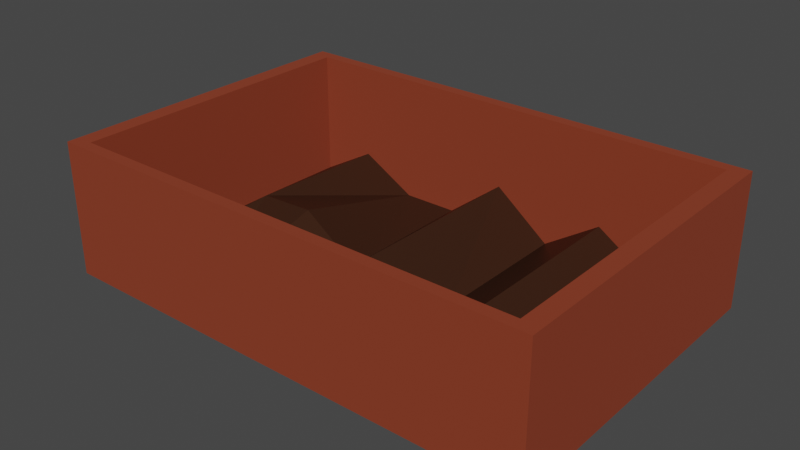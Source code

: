 # Source: Pot_Plot.blend  (saved by Blender 3.6.13; exported with 4.5.12 LTS)
import bpy
from mathutils import Matrix  # noqa: F401  (used for matrix-valued properties, if any)

bpy.ops.wm.read_factory_settings(use_empty=True)
scene = bpy.context.scene
scene.name = 'Scene'

# ---- collections
col_collection = bpy.data.collections.new('Collection'); scene.collection.children.link(col_collection)

# ---- materials (node trees are filled in below, after node groups)
mat_terracota = bpy.data.materials.new('Terracota')
mat_terracota.use_transparent_shadow = False
mat_dirt = bpy.data.materials.new('Dirt')
mat_dirt.use_transparent_shadow = False

# ---- material node trees
mat_terracota.use_nodes = True; mat_terracota.node_tree.nodes.clear()
_N = mat_terracota.node_tree.nodes; _L = mat_terracota.node_tree.links
n0 = _N.new('ShaderNodeBsdfPrincipled'); n0.name = 'Principled BSDF'; n0.location = (10, 300)
n0.distribution = 'GGX'
n0.subsurface_method = 'RANDOM_WALK_SKIN'
n0.inputs[0].default_value = (0.2529, 0.04335, 0.01741, 1.0)
n0.inputs[2].default_value = 1.0
n0.inputs[3].default_value = 1.45
n0.inputs[14].default_value = (0.6765, 0.5857, 0.5745, 1.0)
n0.inputs[27].default_value = (0.0, 0.0, 0.0, 1.0)
n0.inputs[28].default_value = 1.0
n1 = _N.new('ShaderNodeOutputMaterial'); n1.name = 'Material Output'; n1.location = (300, 300)
_L.new(n0.outputs[0], n1.inputs[0])
n1.is_active_output = True
mat_dirt.use_nodes = True; mat_dirt.node_tree.nodes.clear()
_N = mat_dirt.node_tree.nodes; _L = mat_dirt.node_tree.links
n0 = _N.new('ShaderNodeBsdfPrincipled'); n0.name = 'Principled BSDF'; n0.location = (10, 300)
n0.distribution = 'GGX'
n0.subsurface_method = 'RANDOM_WALK_SKIN'
n0.inputs[0].default_value = (0.04442, 0.01803, 0.009635, 1.0)
n0.inputs[1].default_value = 0.07874
n0.inputs[2].default_value = 0.437
n0.inputs[3].default_value = 1.45
n0.inputs[13].default_value = 0.1929
n0.inputs[14].default_value = (0.1197, 0.09535, 0.08762, 1.0)
n0.inputs[20].default_value = 0.0
n0.inputs[27].default_value = (0.0, 0.0, 0.0, 1.0)
n0.inputs[28].default_value = 1.0
n1 = _N.new('ShaderNodeOutputMaterial'); n1.name = 'Material Output'; n1.location = (300, 300)
_L.new(n0.outputs[0], n1.inputs[0])
n1.is_active_output = True

# ---- world
world_world = bpy.data.worlds.new('World'); scene.world = world_world
world_world.use_nodes = True; world_world.node_tree.nodes.clear()
_N = world_world.node_tree.nodes; _L = world_world.node_tree.links
n0 = _N.new('ShaderNodeOutputWorld'); n0.name = 'World Output'; n0.location = (300, 300)
n1 = _N.new('ShaderNodeBackground'); n1.name = 'Background'; n1.location = (10, 300)
n1.inputs[0].default_value = (0.05088, 0.05088, 0.05088, 1.0)
_L.new(n1.outputs[0], n0.inputs[0])
n0.is_active_output = True
world_world.color = (0.05088, 0.05088, 0.05088)
world_world.use_sun_shadow = False
world_world.sun_shadow_jitter_overblur = 0.0

# ---- meshes
me_cube_001 = bpy.data.meshes.new('Cube.001')
me_cube_001.from_pydata([(-7.5, -7.5, -7.5), (-6.965, -6.965, 7.5), (7.5, -7.5, -7.5), (6.965, -6.965, 7.5), (0.0, -6.965, 143.2), (0.0, -7.5, -7.5), (-7.5, -7.5, 399.1), (7.5, -7.5, 399.1), (-6.965, -6.965, 399.1), (6.965, -6.965, 399.1), (0.0, -7.5, 399.1), (0.0, -6.965, 399.1), (-7.5, 0.0, -7.5), (7.5, 0.0, -7.5), (-6.965, 0.0, 7.5), (6.965, 0.0, 7.5), (-7.5, 0.0, 399.1), (7.5, 0.0, 399.1), (-6.965, 0.0, 399.1), (6.965, 0.0, 399.1), (0.0, 0.0, 7.5), (0.0, 0.0, -7.5), (-5.625, -7.5, -7.5), (-3.75, -7.5, -7.5), (-1.875, -7.5, -7.5), (-1.741, -6.965, 7.5), (-3.482, -6.965, 7.5), (-5.224, -6.965, 105.4), (-1.875, -7.5, 399.1), (-3.75, -7.5, 399.1), (-5.625, -7.5, 399.1), (-1.741, -6.965, 399.1), (-3.482, -6.965, 399.1), (-5.224, -6.965, 399.1), (-1.875, 0.0, -7.5), (-3.75, 0.0, -7.5), (-5.625, 0.0, -7.5), (-5.224, 0.0, 124.0), (-3.482, 0.0, 130.7), (-1.741, 0.0, 7.5), (5.224, -6.965, 7.5), (3.482, -6.965, 122.0), (1.741, -6.965, 7.5), (5.224, -6.965, 399.1), (3.482, -6.965, 399.1), (1.741, -6.965, 399.1), (5.625, -7.5, 399.1), (3.75, -7.5, 399.1), (1.875, -7.5, 399.1), (1.875, -7.5, -7.5), (3.75, -7.5, -7.5), (5.625, -7.5, -7.5), (1.741, 0.0, 7.5), (3.482, 0.0, 122.0), (5.224, 0.0, 7.5), (5.625, 0.0, -7.5), (3.75, 0.0, -7.5), (1.875, 0.0, -7.5)], [], [(13, 17, 7, 2), (22, 30, 6, 0), (45, 11, 10, 48), (55, 13, 2, 51), (37, 14, 1, 27), (52, 4, 42), (27, 1, 8, 33), (19, 9, 7, 17), (33, 8, 6, 30), (15, 3, 9, 19), (42, 4, 11, 45), (34, 21, 5, 24), (49, 48, 10, 5), (0, 6, 16, 12), (1, 14, 18, 8), (8, 18, 16, 6), (12, 36, 22, 0), (36, 35, 23, 22), (35, 34, 24, 23), (11, 31, 28, 10), (31, 32, 29, 28), (32, 33, 30, 29), (4, 25, 31, 11), (25, 26, 32, 31), (26, 27, 33, 32), (20, 39, 4), (39, 38, 26), (38, 37, 26), (5, 10, 28, 24), (24, 28, 29, 23), (23, 29, 30, 22), (2, 7, 46, 51), (51, 46, 47, 50), (50, 47, 48, 49), (3, 40, 43, 9), (40, 41, 44, 43), (41, 42, 45, 44), (15, 54, 40, 3), (54, 53, 41, 40), (53, 52, 42, 41), (21, 57, 49, 5), (57, 56, 50, 49), (56, 55, 51, 50), (9, 43, 46, 7), (43, 44, 47, 46), (44, 45, 48, 47), (26, 37, 27), (4, 39, 25), (4, 52, 20), (26, 25, 39)])
me_cube_001.polygons.foreach_set('material_index', [0, 0, 0, 0, 1, 1, 0, 0, 0, 0, 0, 0, 0, 0, 0, 0, 0, 0, 0, 0, 0, 0, 0, 0, 0, 1, 1, 1, 0, 0, 0, 0, 0, 0, 0, 0, 0, 1, 1, 1, 0, 0, 0, 0, 0, 0, 1, 1, 1, 1])
_uv = me_cube_001.uv_layers.new(name='UVMap')
_uv.uv.foreach_set('vector', [0.375, 0.625, 0.625, 0.625, 0.625, 0.75, 0.375, 0.75, 0.375, 0.9688, 0.625, 0.9688, 0.625, 1.0, 0.375, 1.0, 0.721, 0.7411, 0.75, 0.7411, 0.75, 0.75, 0.7188, 0.75, 0.3438, 0.625, 0.375, 0.625, 0.375, 0.75, 0.3438, 0.75, 0.8371, 0.625, 0.8661, 0.625, 0.8661, 0.7411, 0.8371, 0.7411, 0.721, 0.625, 0.75, 0.7411, 0.721, 0.7411, 0.8371, 0.7411, 0.8661, 0.7411, 0.8661, 0.7411, 0.8371, 0.7411, 0.6339, 0.625, 0.6339, 0.7411, 0.625, 0.75, 0.625, 0.625, 0.8371, 0.7411, 0.8661, 0.7411, 0.875, 0.75, 0.8438, 0.75, 0.6339, 0.625, 0.6339, 0.7411, 0.6339, 0.7411, 0.6339, 0.625, 0.721, 0.7411, 0.75, 0.7411, 0.75, 0.7411, 0.721, 0.7411, 0.2188, 0.625, 0.25, 0.625, 0.25, 0.75, 0.2188, 0.75, 0.375, 0.8438, 0.625, 0.8438, 0.625, 0.875, 0.375, 0.875, 0.375, 0.0, 0.625, 0.0, 0.625, 0.125, 0.375, 0.125, 0.8661, 0.7411, 0.8661, 0.625, 0.8661, 0.625, 0.8661, 0.7411, 0.8661, 0.7411, 0.8661, 0.625, 0.875, 0.625, 0.875, 0.75, 0.125, 0.625, 0.1562, 0.625, 0.1562, 0.75, 0.125, 0.75, 0.1562, 0.625, 0.1875, 0.625, 0.1875, 0.75, 0.1562, 0.75, 0.1875, 0.625, 0.2188, 0.625, 0.2188, 0.75, 0.1875, 0.75, 0.75, 0.7411, 0.779, 0.7411, 0.7812, 0.75, 0.75, 0.75, 0.779, 0.7411, 0.808, 0.7411, 0.8125, 0.75, 0.7812, 0.75, 0.808, 0.7411, 0.8371, 0.7411, 0.8438, 0.75, 0.8125, 0.75, 0.75, 0.7411, 0.779, 0.7411, 0.779, 0.7411, 0.75, 0.7411, 0.779, 0.7411, 0.808, 0.7411, 0.808, 0.7411, 0.779, 0.7411, 0.808, 0.7411, 0.8371, 0.7411, 0.8371, 0.7411, 0.808, 0.7411, 0.75, 0.625, 0.779, 0.625, 0.75, 0.7411, 0.779, 0.625, 0.808, 0.625, 0.808, 0.7411, 0.808, 0.625, 0.8371, 0.625, 0.808, 0.7411, 0.375, 0.875, 0.625, 0.875, 0.625, 0.9062, 0.375, 0.9062, 0.375, 0.9062, 0.625, 0.9062, 0.625, 0.9375, 0.375, 0.9375, 0.375, 0.9375, 0.625, 0.9375, 0.625, 0.9688, 0.375, 0.9688, 0.375, 0.75, 0.625, 0.75, 0.625, 0.7812, 0.375, 0.7812, 0.375, 0.7812, 0.625, 0.7812, 0.625, 0.8125, 0.375, 0.8125, 0.375, 0.8125, 0.625, 0.8125, 0.625, 0.8438, 0.375, 0.8438, 0.6339, 0.7411, 0.6629, 0.7411, 0.6629, 0.7411, 0.6339, 0.7411, 0.6629, 0.7411, 0.692, 0.7411, 0.692, 0.7411, 0.6629, 0.7411, 0.692, 0.7411, 0.721, 0.7411, 0.721, 0.7411, 0.692, 0.7411, 0.6339, 0.625, 0.6629, 0.625, 0.6629, 0.7411, 0.6339, 0.7411, 0.6629, 0.625, 0.692, 0.625, 0.692, 0.7411, 0.6629, 0.7411, 0.692, 0.625, 0.721, 0.625, 0.721, 0.7411, 0.692, 0.7411, 0.25, 0.625, 0.2812, 0.625, 0.2812, 0.75, 0.25, 0.75, 0.2812, 0.625, 0.3125, 0.625, 0.3125, 0.75, 0.2812, 0.75, 0.3125, 0.625, 0.3438, 0.625, 0.3438, 0.75, 0.3125, 0.75, 0.6339, 0.7411, 0.6629, 0.7411, 0.6562, 0.75, 0.625, 0.75, 0.6629, 0.7411, 0.692, 0.7411, 0.6875, 0.75, 0.6562, 0.75, 0.692, 0.7411, 0.721, 0.7411, 0.7188, 0.75, 0.6875, 0.75, 0.808, 0.7411, 0.8371, 0.625, 0.8371, 0.7411, 0.75, 0.7411, 0.779, 0.625, 0.779, 0.7411, 0.75, 0.7411, 0.721, 0.625, 0.75, 0.625, 0.808, 0.7411, 0.779, 0.7411, 0.779, 0.625])
me_cube_001.materials.append(mat_terracota)
me_cube_001.materials.append(mat_dirt)
me_cube_001.update()

# ---- objects
ob_cube = bpy.data.objects.new('Cube', me_cube_001)

# ---- transforms, parenting, visibility, modifiers, constraints
ob_cube.location = (0.0, 0.0, 0.0)
ob_cube.scale = (1.0, 0.6667, 0.01)
_m = ob_cube.modifiers.new('Mirror', 'MIRROR')
_m.use_axis = (False, True, False)

# ---- collection membership
col_collection.objects.link(ob_cube)

# ---- scene / render settings (as saved in the file)
scene.frame_start = 1; scene.frame_end = 250; scene.frame_set(1)
scene.render.engine = 'BLENDER_EEVEE_NEXT'
scene.cycles.sampling_pattern = 'TABULATED_SOBOL'
scene.view_settings.view_transform = 'Filmic'
bpy.context.view_layer.update()

# ---- added for rendering (the .blend has no active camera and no usable light): camera, sun
cam_auto = bpy.data.cameras.new('AutoCamera')
cam_auto.lens = 50.0
cam_auto.sensor_width = 36.0
cam_auto.clip_end = 1000.0
ob_auto_camera = bpy.data.objects.new('AutoCamera', cam_auto)
scene.collection.objects.link(ob_auto_camera)
ob_auto_camera.location = (17.0987, -20.5184, 15.6368)
ob_auto_camera.rotation_euler = (1.09748, -7.21219e-08, 0.694738)
scene.camera = ob_auto_camera
light_auto_sun = bpy.data.lights.new('AutoSun', 'SUN')
light_auto_sun.energy = 3.0
light_auto_sun.angle = 0.0523599
ob_auto_sun = bpy.data.objects.new('AutoSun', light_auto_sun)
scene.collection.objects.link(ob_auto_sun)
ob_auto_sun.rotation_euler = (0.872665, 0.174533, 0.523599)
bpy.context.view_layer.update()
